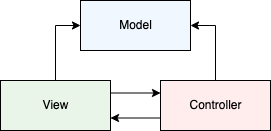

The diagram above was exported from draw.io. Its source (the exported page's mxGraphModel, read from the mxfile embedded in the PNG):
<mxGraphModel dx="954" dy="591" grid="1" gridSize="10" guides="1" tooltips="1" connect="1" arrows="1" fold="1" page="1" pageScale="1" pageWidth="827" pageHeight="1169" math="0" shadow="0">
  <root>
    <mxCell id="0" />
    <mxCell id="1" parent="0" />
    <mxCell id="j2Vsja5WAJbOvOXUERPO-9" style="edgeStyle=orthogonalEdgeStyle;rounded=0;orthogonalLoop=1;jettySize=auto;html=1;exitX=1;exitY=0.25;exitDx=0;exitDy=0;entryX=0;entryY=0.25;entryDx=0;entryDy=0;" parent="1" source="j2Vsja5WAJbOvOXUERPO-1" target="j2Vsja5WAJbOvOXUERPO-2" edge="1">
      <mxGeometry relative="1" as="geometry" />
    </mxCell>
    <mxCell id="j2Vsja5WAJbOvOXUERPO-12" style="edgeStyle=orthogonalEdgeStyle;rounded=0;orthogonalLoop=1;jettySize=auto;html=1;entryX=0;entryY=0.5;entryDx=0;entryDy=0;" parent="1" source="j2Vsja5WAJbOvOXUERPO-1" target="j2Vsja5WAJbOvOXUERPO-3" edge="1">
      <mxGeometry relative="1" as="geometry" />
    </mxCell>
    <mxCell id="j2Vsja5WAJbOvOXUERPO-1" value="View" style="html=1;fillColor=#E9F5E9;" parent="1" vertex="1">
      <mxGeometry x="10" y="90" width="110" height="50" as="geometry" />
    </mxCell>
    <mxCell id="j2Vsja5WAJbOvOXUERPO-10" style="edgeStyle=orthogonalEdgeStyle;rounded=0;orthogonalLoop=1;jettySize=auto;html=1;exitX=0;exitY=0.75;exitDx=0;exitDy=0;entryX=1;entryY=0.75;entryDx=0;entryDy=0;" parent="1" source="j2Vsja5WAJbOvOXUERPO-2" target="j2Vsja5WAJbOvOXUERPO-1" edge="1">
      <mxGeometry relative="1" as="geometry" />
    </mxCell>
    <mxCell id="j2Vsja5WAJbOvOXUERPO-11" style="edgeStyle=orthogonalEdgeStyle;rounded=0;orthogonalLoop=1;jettySize=auto;html=1;entryX=1;entryY=0.5;entryDx=0;entryDy=0;" parent="1" source="j2Vsja5WAJbOvOXUERPO-2" target="j2Vsja5WAJbOvOXUERPO-3" edge="1">
      <mxGeometry relative="1" as="geometry" />
    </mxCell>
    <mxCell id="j2Vsja5WAJbOvOXUERPO-2" value="Controller" style="html=1;fillColor=#FFEDED;" parent="1" vertex="1">
      <mxGeometry x="170" y="90" width="110" height="50" as="geometry" />
    </mxCell>
    <mxCell id="j2Vsja5WAJbOvOXUERPO-3" value="Model" style="html=1;fillColor=#F0F7FF;" parent="1" vertex="1">
      <mxGeometry x="90" y="10" width="110" height="50" as="geometry" />
    </mxCell>
  </root>
</mxGraphModel>